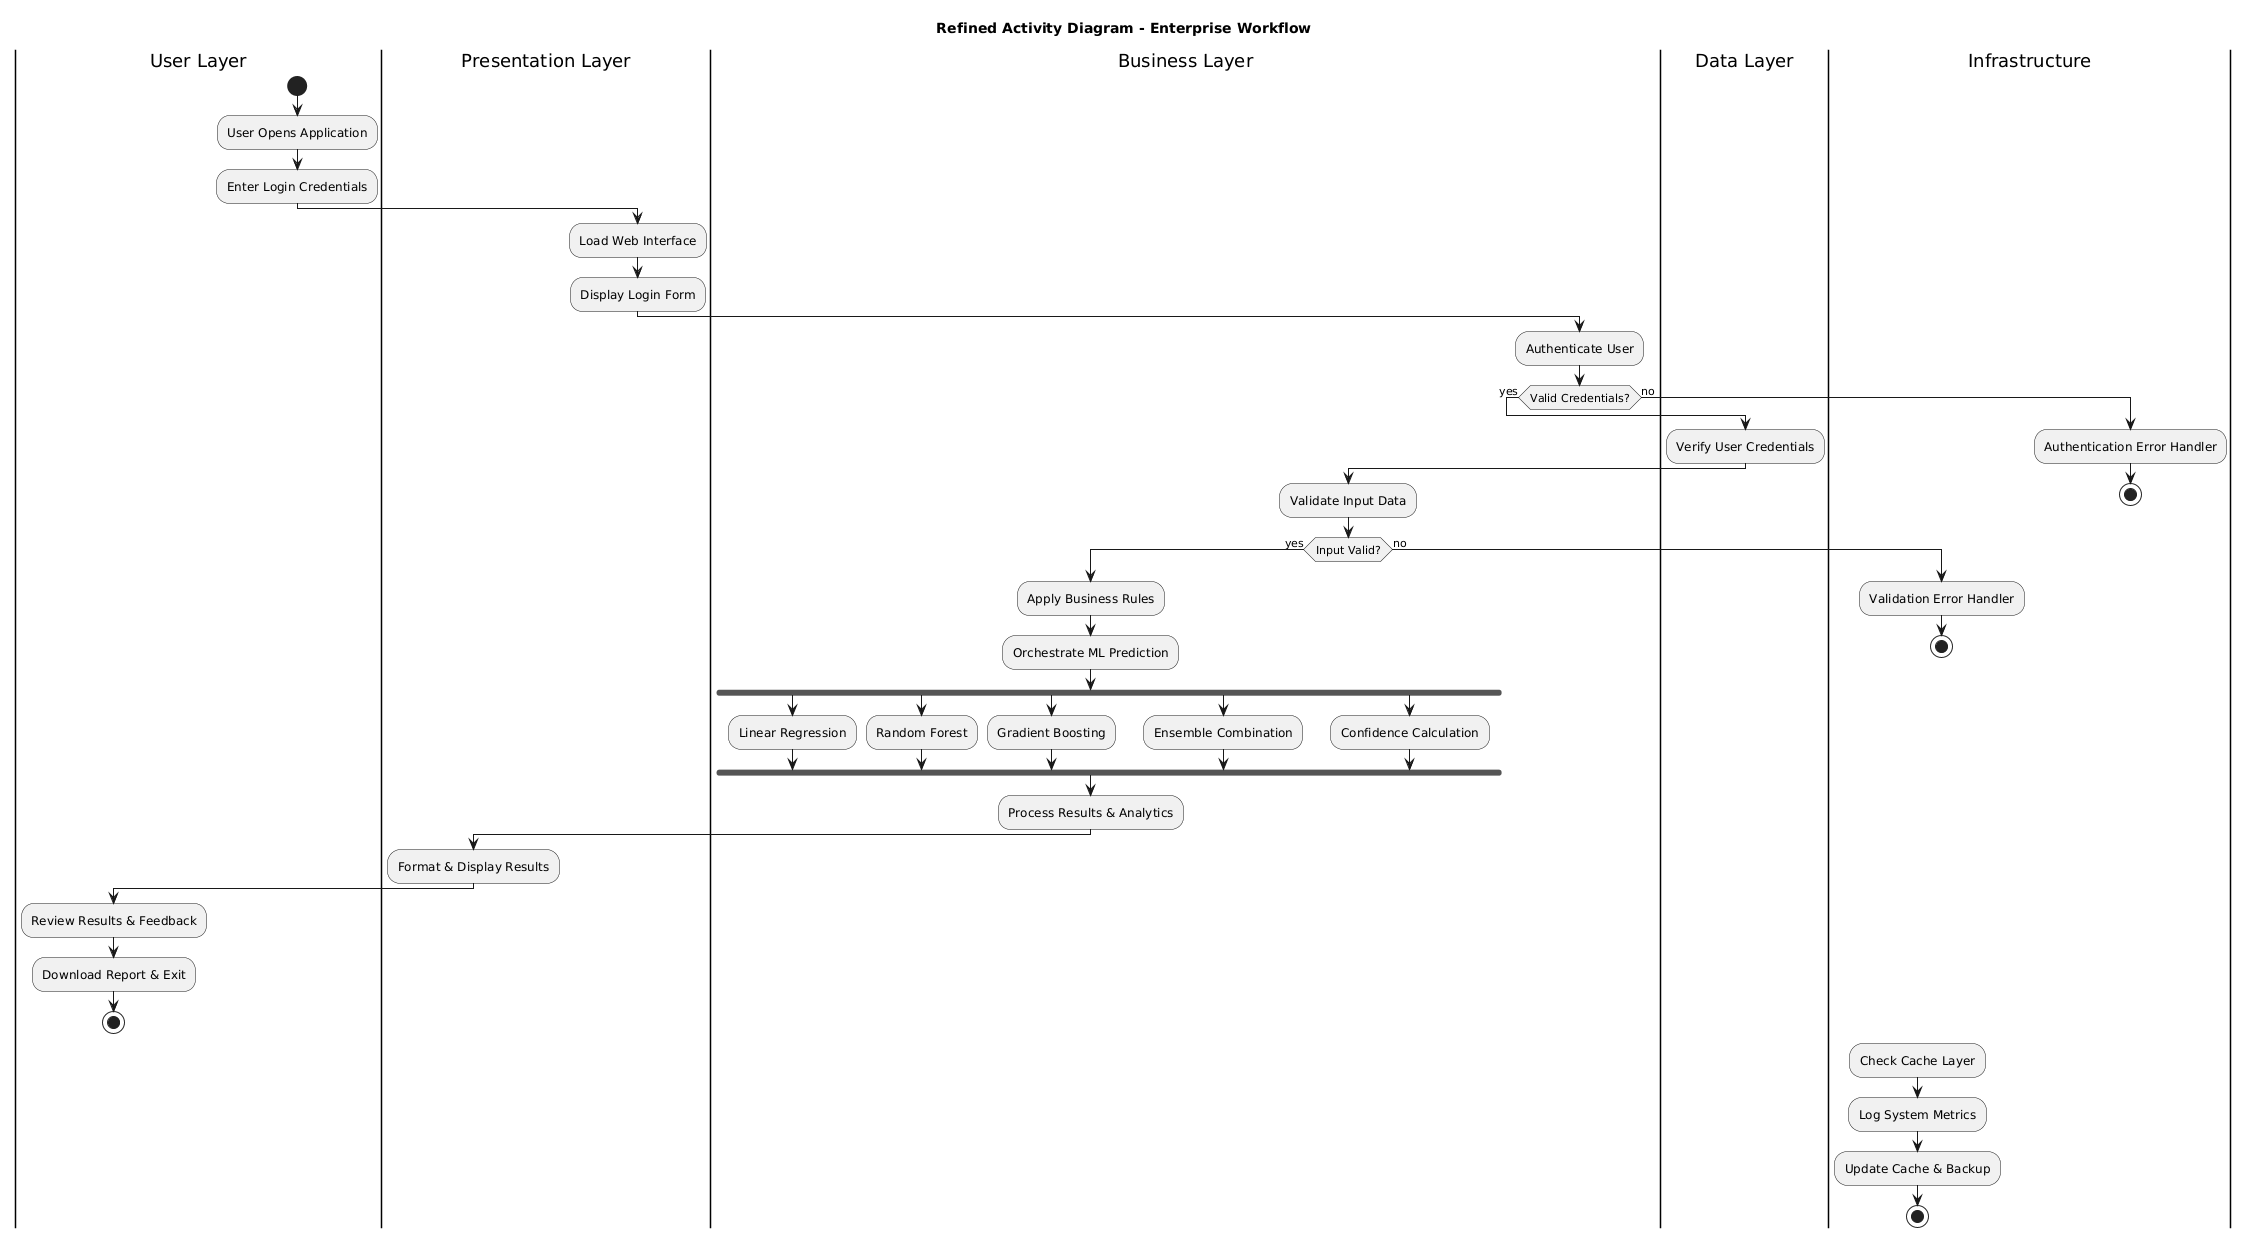

The diagram above was rendered by PlantUML. Its source (embedded in the PNG):
@startuml
title Refined Activity Diagram - Enterprise Workflow

|User Layer|
start
:User Opens Application;
:Enter Login Credentials;

|Presentation Layer|
:Load Web Interface;
:Display Login Form;

|Business Layer|
:Authenticate User;
if (Valid Credentials?) then (yes)
    |Data Layer|
    :Verify User Credentials;
    |Business Layer|
    :Validate Input Data;
    if (Input Valid?) then (yes)
        :Apply Business Rules;
        :Orchestrate ML Prediction;

        |Business Layer|
        fork
            :Linear Regression;
        fork again
            :Random Forest;
        fork again
            :Gradient Boosting;
        fork again
            :Ensemble Combination;
        fork again
            :Confidence Calculation;
        end fork

        :Process Results & Analytics;
        |Presentation Layer|
        :Format & Display Results;
        |User Layer|
        :Review Results & Feedback;
        :Download Report & Exit;
        stop
    else (no)
        |Infrastructure|
        :Validation Error Handler;
        stop
    endif
else (no)
    |Infrastructure|
    :Authentication Error Handler;
    stop
endif

|Infrastructure|
:Check Cache Layer;
:Log System Metrics;
:Update Cache & Backup;

stop
@enduml